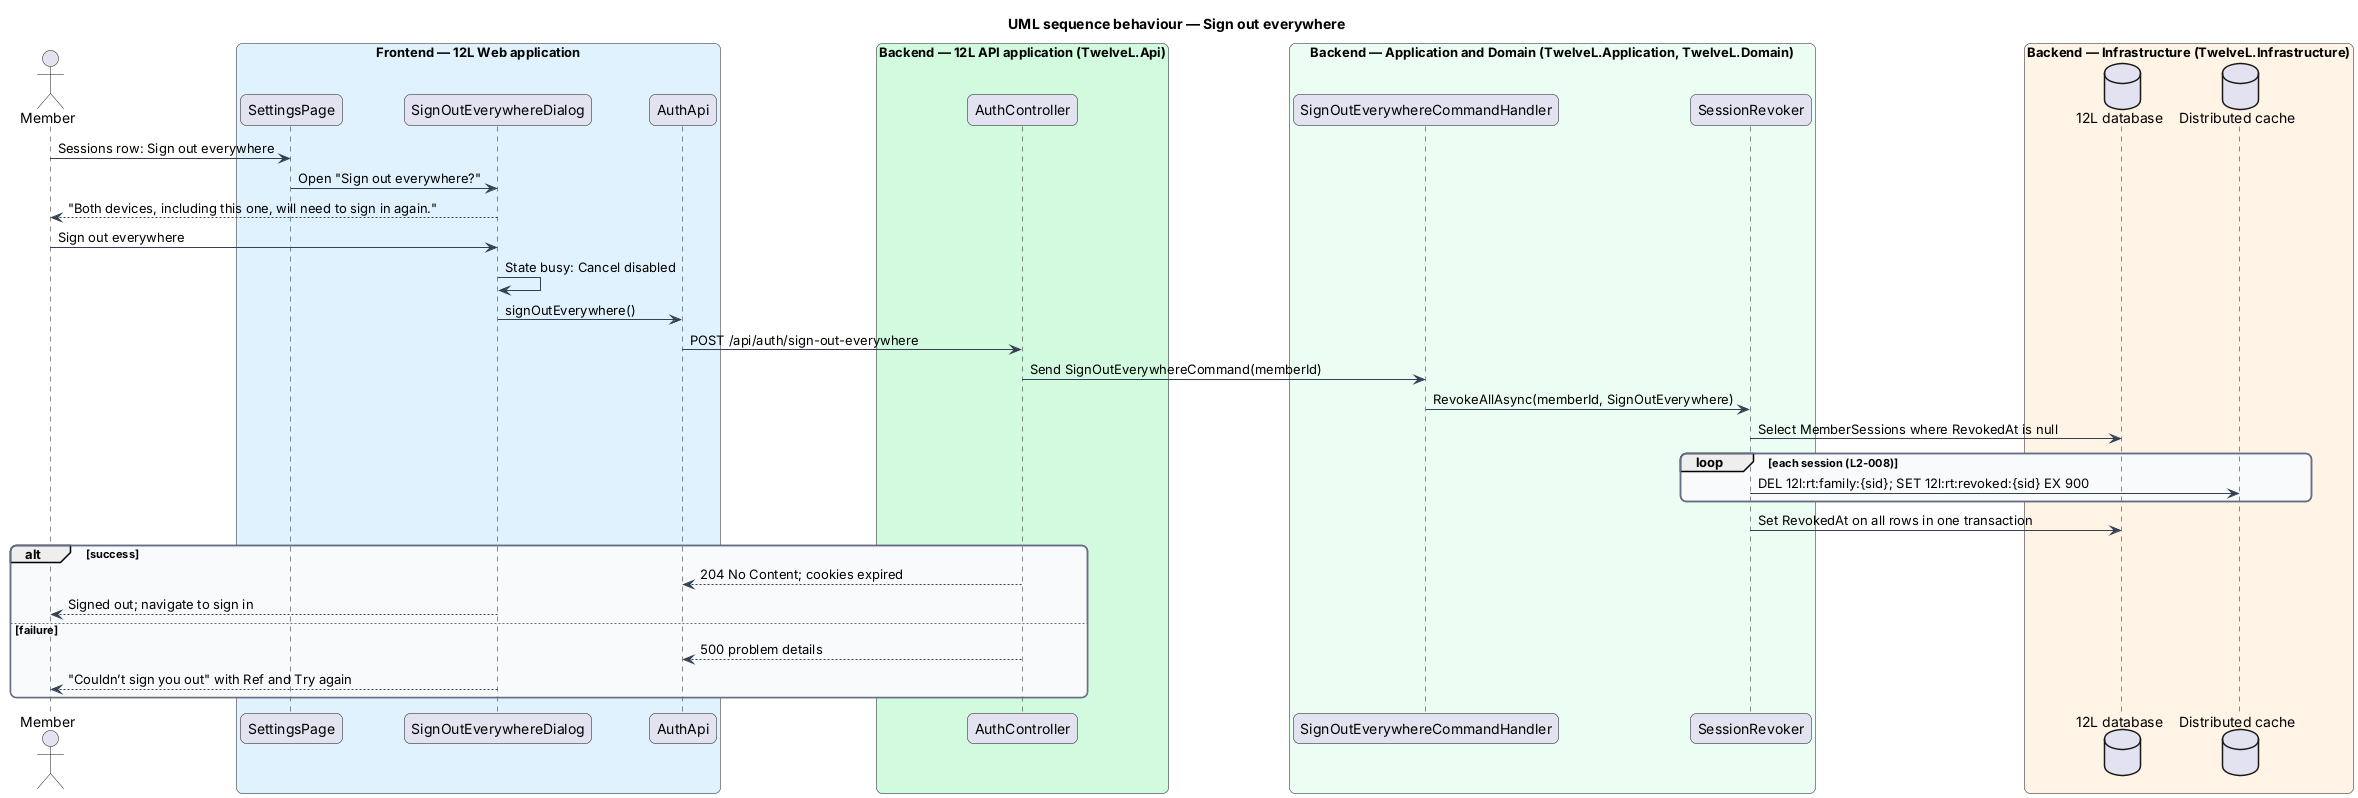

The diagram above was rendered by PlantUML. Its source (embedded in the PNG):
@startuml
title UML sequence behaviour — Sign out everywhere
skinparam backgroundColor #FFFFFF
skinparam shadowing false
skinparam roundcorner 12
skinparam defaultFontName Arial
skinparam ArrowColor #344054
skinparam rectangle {
  BorderColor #344054
  FontColor #101828
}
skinparam package {
  BorderColor #667085
  FontColor #101828
  BackgroundColor #F9FAFB
}
skinparam sequenceMessageAlign left
skinparam responseMessageBelowArrow true
actor "Member" as actor
box "Frontend — 12L Web application" #E0F2FE
  participant "SettingsPage" as page
  participant "SignOutEverywhereDialog" as dlg
  participant "AuthApi" as client
end box
box "Backend — 12L API application (TwelveL.Api)" #D1FADF
  participant "AuthController" as ctrl
end box
box "Backend — Application and Domain (TwelveL.Application, TwelveL.Domain)" #ECFDF3
  participant "SignOutEverywhereCommandHandler" as handler
  participant "SessionRevoker" as revoker
end box
box "Backend — Infrastructure (TwelveL.Infrastructure)" #FFF4E5
  database "12L database" as db
  database "Distributed cache" as cache
end box
actor -> page : Sessions row: Sign out everywhere
page -> dlg : Open "Sign out everywhere?"
dlg --> actor : "Both devices, including this one, will need to sign in again."
actor -> dlg : Sign out everywhere
dlg -> dlg : State busy: Cancel disabled
dlg -> client : signOutEverywhere()
client -> ctrl : POST /api/auth/sign-out-everywhere
ctrl -> handler : Send SignOutEverywhereCommand(memberId)
handler -> revoker : RevokeAllAsync(memberId, SignOutEverywhere)
revoker -> db : Select MemberSessions where RevokedAt is null
loop each session (L2-008)
  revoker -> cache : DEL 12l:rt:family:{sid}; SET 12l:rt:revoked:{sid} EX 900
end
revoker -> db : Set RevokedAt on all rows in one transaction
alt success
  ctrl --> client : 204 No Content; cookies expired
  dlg --> actor : Signed out; navigate to sign in
else failure
  ctrl --> client : 500 problem details
  dlg --> actor : "Couldn’t sign you out" with Ref and Try again
end
@enduml